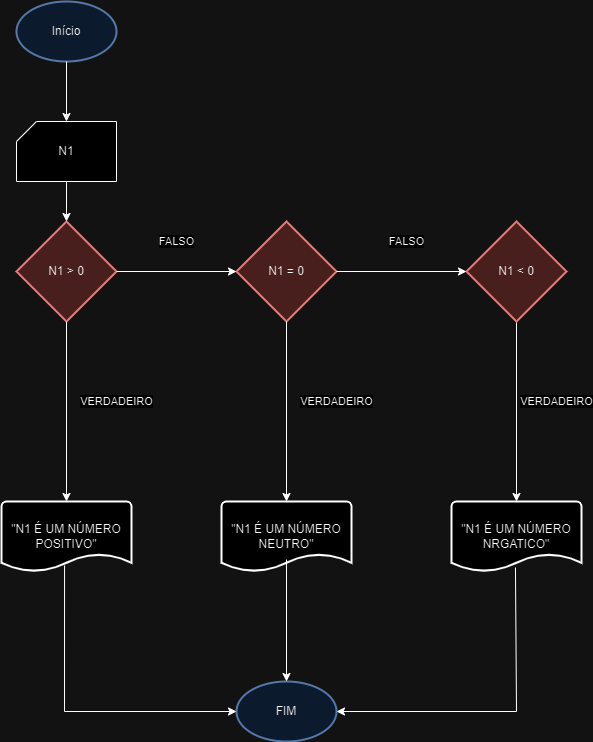

The diagram above was exported from draw.io. Its source (the exported page's mxGraphModel, read from the mxfile embedded in the PNG):
<mxGraphModel dx="880" dy="460" grid="1" gridSize="10" guides="1" tooltips="1" connect="1" arrows="1" fold="1" page="1" pageScale="1" pageWidth="827" pageHeight="1169" math="0" shadow="0">
  <root>
    <mxCell id="WIyWlLk6GJQsqaUBKTNV-0" />
    <mxCell id="WIyWlLk6GJQsqaUBKTNV-1" parent="WIyWlLk6GJQsqaUBKTNV-0" />
    <mxCell id="kBTU2wP6aZel_67hiLiZ-0" value="Início" style="strokeWidth=2;html=1;shape=mxgraph.flowchart.start_1;whiteSpace=wrap;fillColor=#dae8fc;strokeColor=#6c8ebf;" parent="WIyWlLk6GJQsqaUBKTNV-1" vertex="1">
      <mxGeometry x="130" y="30" width="100" height="60" as="geometry" />
    </mxCell>
    <mxCell id="kBTU2wP6aZel_67hiLiZ-1" value="N1" style="verticalLabelPosition=middle;verticalAlign=middle;html=1;shape=card;whiteSpace=wrap;size=20;arcSize=12;labelPosition=center;align=center;" parent="WIyWlLk6GJQsqaUBKTNV-1" vertex="1">
      <mxGeometry x="130" y="150" width="100" height="60" as="geometry" />
    </mxCell>
    <mxCell id="4F08KdUZ9lW1Ba7d-Q9m-0" value="N1 &amp;gt; 0" style="strokeWidth=2;html=1;shape=mxgraph.flowchart.decision;whiteSpace=wrap;fillColor=#f8cecc;strokeColor=#b85450;" parent="WIyWlLk6GJQsqaUBKTNV-1" vertex="1">
      <mxGeometry x="130" y="250" width="100" height="100" as="geometry" />
    </mxCell>
    <mxCell id="4F08KdUZ9lW1Ba7d-Q9m-1" value="&quot;N1 É UM NÚMERO POSITIVO&quot;" style="strokeWidth=2;html=1;shape=mxgraph.flowchart.document2;whiteSpace=wrap;size=0.25;" parent="WIyWlLk6GJQsqaUBKTNV-1" vertex="1">
      <mxGeometry x="115" y="530" width="130" height="70" as="geometry" />
    </mxCell>
    <mxCell id="4F08KdUZ9lW1Ba7d-Q9m-2" value="N1 = 0" style="strokeWidth=2;html=1;shape=mxgraph.flowchart.decision;whiteSpace=wrap;fillColor=#f8cecc;strokeColor=#b85450;" parent="WIyWlLk6GJQsqaUBKTNV-1" vertex="1">
      <mxGeometry x="350" y="250" width="100" height="100" as="geometry" />
    </mxCell>
    <mxCell id="4F08KdUZ9lW1Ba7d-Q9m-13" value="VERDADEIRO" style="edgeStyle=orthogonalEdgeStyle;rounded=0;orthogonalLoop=1;jettySize=auto;html=1;exitX=0.5;exitY=1;exitDx=0;exitDy=0;exitPerimeter=0;entryX=0.5;entryY=0;entryDx=0;entryDy=0;entryPerimeter=0;" parent="WIyWlLk6GJQsqaUBKTNV-1" source="4F08KdUZ9lW1Ba7d-Q9m-3" target="4F08KdUZ9lW1Ba7d-Q9m-5" edge="1">
      <mxGeometry x="-0.1111" y="40" relative="1" as="geometry">
        <mxPoint x="630" y="410" as="targetPoint" />
        <mxPoint as="offset" />
      </mxGeometry>
    </mxCell>
    <mxCell id="4F08KdUZ9lW1Ba7d-Q9m-3" value="N1 &amp;lt; 0" style="strokeWidth=2;html=1;shape=mxgraph.flowchart.decision;whiteSpace=wrap;fillColor=#f8cecc;strokeColor=#b85450;" parent="WIyWlLk6GJQsqaUBKTNV-1" vertex="1">
      <mxGeometry x="580" y="250" width="100" height="100" as="geometry" />
    </mxCell>
    <mxCell id="4F08KdUZ9lW1Ba7d-Q9m-4" value="&quot;N1 É UM NÚMERO NEUTRO&quot;" style="strokeWidth=2;html=1;shape=mxgraph.flowchart.document2;whiteSpace=wrap;size=0.25;" parent="WIyWlLk6GJQsqaUBKTNV-1" vertex="1">
      <mxGeometry x="335" y="530" width="130" height="70" as="geometry" />
    </mxCell>
    <mxCell id="4F08KdUZ9lW1Ba7d-Q9m-5" value="&quot;N1 É UM NÚMERO NRGATICO&quot;" style="strokeWidth=2;html=1;shape=mxgraph.flowchart.document2;whiteSpace=wrap;size=0.25;" parent="WIyWlLk6GJQsqaUBKTNV-1" vertex="1">
      <mxGeometry x="565" y="530" width="130" height="70" as="geometry" />
    </mxCell>
    <mxCell id="4F08KdUZ9lW1Ba7d-Q9m-6" value="FIM" style="strokeWidth=2;html=1;shape=mxgraph.flowchart.start_1;whiteSpace=wrap;fillColor=#dae8fc;strokeColor=#6c8ebf;" parent="WIyWlLk6GJQsqaUBKTNV-1" vertex="1">
      <mxGeometry x="350" y="710" width="100" height="60" as="geometry" />
    </mxCell>
    <mxCell id="4F08KdUZ9lW1Ba7d-Q9m-7" value="VERDADEIRO" style="endArrow=classic;html=1;rounded=0;exitX=0.5;exitY=1;exitDx=0;exitDy=0;exitPerimeter=0;entryX=0.5;entryY=0;entryDx=0;entryDy=0;entryPerimeter=0;" parent="WIyWlLk6GJQsqaUBKTNV-1" source="4F08KdUZ9lW1Ba7d-Q9m-2" target="4F08KdUZ9lW1Ba7d-Q9m-4" edge="1">
      <mxGeometry x="-0.1111" y="50" width="50" height="50" relative="1" as="geometry">
        <mxPoint x="390" y="410" as="sourcePoint" />
        <mxPoint x="440" y="360" as="targetPoint" />
        <mxPoint as="offset" />
      </mxGeometry>
    </mxCell>
    <mxCell id="4F08KdUZ9lW1Ba7d-Q9m-8" style="edgeStyle=orthogonalEdgeStyle;rounded=0;orthogonalLoop=1;jettySize=auto;html=1;exitX=0.5;exitY=1;exitDx=0;exitDy=0;exitPerimeter=0;entryX=0.5;entryY=0;entryDx=0;entryDy=0;entryPerimeter=0;" parent="WIyWlLk6GJQsqaUBKTNV-1" source="kBTU2wP6aZel_67hiLiZ-0" target="kBTU2wP6aZel_67hiLiZ-1" edge="1">
      <mxGeometry relative="1" as="geometry" />
    </mxCell>
    <mxCell id="4F08KdUZ9lW1Ba7d-Q9m-9" style="edgeStyle=orthogonalEdgeStyle;rounded=0;orthogonalLoop=1;jettySize=auto;html=1;exitX=0.5;exitY=1;exitDx=0;exitDy=0;exitPerimeter=0;entryX=0.5;entryY=0;entryDx=0;entryDy=0;entryPerimeter=0;" parent="WIyWlLk6GJQsqaUBKTNV-1" source="kBTU2wP6aZel_67hiLiZ-1" target="4F08KdUZ9lW1Ba7d-Q9m-0" edge="1">
      <mxGeometry relative="1" as="geometry" />
    </mxCell>
    <mxCell id="4F08KdUZ9lW1Ba7d-Q9m-10" value="VERDADEIRO" style="edgeStyle=orthogonalEdgeStyle;rounded=0;orthogonalLoop=1;jettySize=auto;html=1;exitX=0.5;exitY=1;exitDx=0;exitDy=0;exitPerimeter=0;entryX=0.5;entryY=0;entryDx=0;entryDy=0;entryPerimeter=0;" parent="WIyWlLk6GJQsqaUBKTNV-1" source="4F08KdUZ9lW1Ba7d-Q9m-0" target="4F08KdUZ9lW1Ba7d-Q9m-1" edge="1">
      <mxGeometry x="-0.1111" y="50" relative="1" as="geometry">
        <mxPoint as="offset" />
      </mxGeometry>
    </mxCell>
    <mxCell id="4F08KdUZ9lW1Ba7d-Q9m-11" value="FALSO" style="edgeStyle=orthogonalEdgeStyle;rounded=0;orthogonalLoop=1;jettySize=auto;html=1;exitX=1;exitY=0.5;exitDx=0;exitDy=0;exitPerimeter=0;entryX=0;entryY=0.5;entryDx=0;entryDy=0;entryPerimeter=0;" parent="WIyWlLk6GJQsqaUBKTNV-1" source="4F08KdUZ9lW1Ba7d-Q9m-0" target="4F08KdUZ9lW1Ba7d-Q9m-2" edge="1">
      <mxGeometry y="30" relative="1" as="geometry">
        <mxPoint as="offset" />
      </mxGeometry>
    </mxCell>
    <mxCell id="4F08KdUZ9lW1Ba7d-Q9m-12" value="FALSO" style="edgeStyle=orthogonalEdgeStyle;rounded=0;orthogonalLoop=1;jettySize=auto;html=1;exitX=1;exitY=0.5;exitDx=0;exitDy=0;exitPerimeter=0;entryX=0;entryY=0.5;entryDx=0;entryDy=0;entryPerimeter=0;" parent="WIyWlLk6GJQsqaUBKTNV-1" source="4F08KdUZ9lW1Ba7d-Q9m-2" target="4F08KdUZ9lW1Ba7d-Q9m-3" edge="1">
      <mxGeometry x="0.0769" y="30" relative="1" as="geometry">
        <mxPoint as="offset" />
      </mxGeometry>
    </mxCell>
    <mxCell id="4F08KdUZ9lW1Ba7d-Q9m-14" value="" style="endArrow=classic;html=1;rounded=0;exitX=0.485;exitY=0.914;exitDx=0;exitDy=0;exitPerimeter=0;entryX=0;entryY=0.5;entryDx=0;entryDy=0;entryPerimeter=0;" parent="WIyWlLk6GJQsqaUBKTNV-1" source="4F08KdUZ9lW1Ba7d-Q9m-1" target="4F08KdUZ9lW1Ba7d-Q9m-6" edge="1">
      <mxGeometry width="50" height="50" relative="1" as="geometry">
        <mxPoint x="390" y="610" as="sourcePoint" />
        <mxPoint x="440" y="560" as="targetPoint" />
        <Array as="points">
          <mxPoint x="178" y="740" />
        </Array>
      </mxGeometry>
    </mxCell>
    <mxCell id="4F08KdUZ9lW1Ba7d-Q9m-15" value="" style="endArrow=classic;html=1;rounded=0;entryX=0.5;entryY=0;entryDx=0;entryDy=0;entryPerimeter=0;exitX=0.5;exitY=0.829;exitDx=0;exitDy=0;exitPerimeter=0;" parent="WIyWlLk6GJQsqaUBKTNV-1" source="4F08KdUZ9lW1Ba7d-Q9m-4" target="4F08KdUZ9lW1Ba7d-Q9m-6" edge="1">
      <mxGeometry width="50" height="50" relative="1" as="geometry">
        <mxPoint x="390" y="610" as="sourcePoint" />
        <mxPoint x="440" y="560" as="targetPoint" />
      </mxGeometry>
    </mxCell>
    <mxCell id="4F08KdUZ9lW1Ba7d-Q9m-16" value="" style="endArrow=classic;html=1;rounded=0;exitX=0.492;exitY=0.943;exitDx=0;exitDy=0;exitPerimeter=0;entryX=1;entryY=0.5;entryDx=0;entryDy=0;entryPerimeter=0;" parent="WIyWlLk6GJQsqaUBKTNV-1" source="4F08KdUZ9lW1Ba7d-Q9m-5" target="4F08KdUZ9lW1Ba7d-Q9m-6" edge="1">
      <mxGeometry width="50" height="50" relative="1" as="geometry">
        <mxPoint x="390" y="610" as="sourcePoint" />
        <mxPoint x="440" y="560" as="targetPoint" />
        <Array as="points">
          <mxPoint x="630" y="740" />
        </Array>
      </mxGeometry>
    </mxCell>
  </root>
</mxGraphModel>